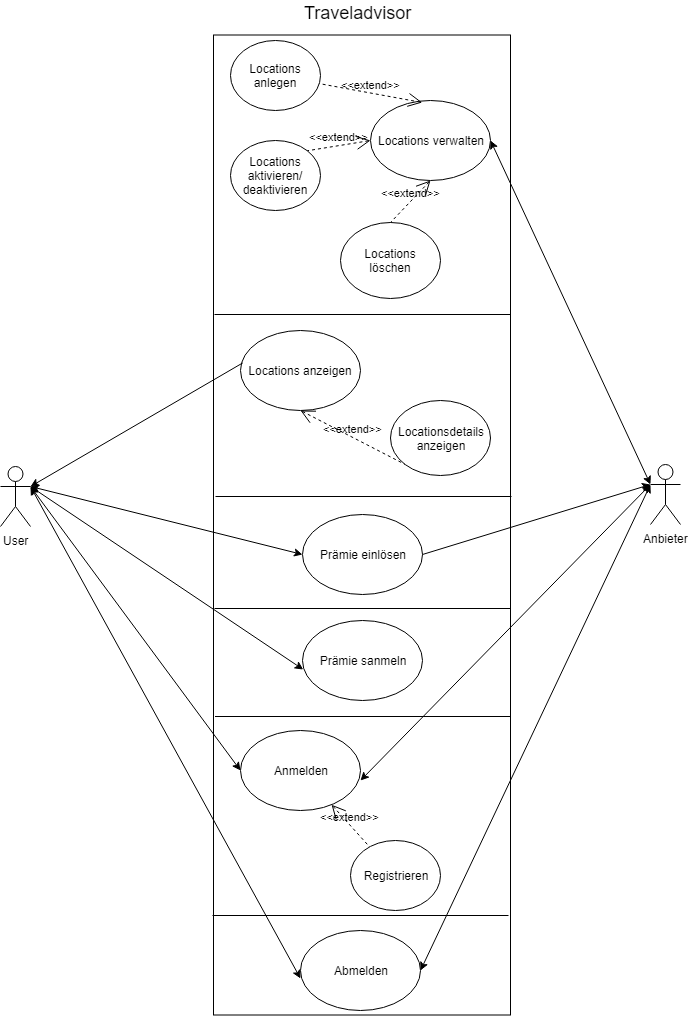

The diagram above was exported from draw.io. Its source (the exported page's mxGraphModel, read from the mxfile embedded in the PNG):
<mxGraphModel dx="1326" dy="806" grid="1" gridSize="10" guides="1" tooltips="1" connect="1" arrows="1" fold="1" page="1" pageScale="1" pageWidth="827" pageHeight="1169" background="#ffffff" math="0" shadow="0">
  <root>
    <mxCell id="0" />
    <mxCell id="1" parent="0" />
    <mxCell id="QpEYI8tWOnCYMxW4coaA-2" value="" style="rounded=0;whiteSpace=wrap;html=1;" parent="1" vertex="1">
      <mxGeometry x="263" y="94.5" width="297" height="980" as="geometry" />
    </mxCell>
    <mxCell id="QpEYI8tWOnCYMxW4coaA-7" value="" style="line;strokeWidth=1;fillColor=none;align=left;verticalAlign=middle;spacingTop=-1;spacingLeft=3;spacingRight=3;rotatable=0;labelPosition=right;points=[];portConstraint=eastwest;" parent="1" vertex="1">
      <mxGeometry x="264" y="370" width="296" height="8" as="geometry" />
    </mxCell>
    <mxCell id="QpEYI8tWOnCYMxW4coaA-8" value="Anmelden" style="ellipse;whiteSpace=wrap;html=1;" parent="1" vertex="1">
      <mxGeometry x="290" y="790" width="120" height="80" as="geometry" />
    </mxCell>
    <mxCell id="QpEYI8tWOnCYMxW4coaA-15" value="&lt;font style=&quot;font-size: 18px&quot;&gt;Traveladvisor&lt;/font&gt;" style="text;html=1;resizable=0;points=[];autosize=1;align=left;verticalAlign=top;spacingTop=-4;" parent="1" vertex="1">
      <mxGeometry x="351.5" y="60" width="120" height="20" as="geometry" />
    </mxCell>
    <mxCell id="G-2GwD5RrWazlHOoq8-n-1" value="Locations verwalten" style="ellipse;whiteSpace=wrap;html=1;" parent="1" vertex="1">
      <mxGeometry x="420" y="160" width="120" height="80" as="geometry" />
    </mxCell>
    <mxCell id="G-2GwD5RrWazlHOoq8-n-2" value="Locations anzeigen" style="ellipse;whiteSpace=wrap;html=1;" parent="1" vertex="1">
      <mxGeometry x="290" y="390" width="120" height="80" as="geometry" />
    </mxCell>
    <mxCell id="Kz5CHIx_3xOsVx_FyDvt-5" value="Registrieren" style="ellipse;whiteSpace=wrap;html=1;" parent="1" vertex="1">
      <mxGeometry x="400" y="900" width="90" height="70" as="geometry" />
    </mxCell>
    <mxCell id="Kz5CHIx_3xOsVx_FyDvt-6" value="&amp;lt;&amp;lt;extend&amp;gt;&amp;gt;" style="edgeStyle=none;html=1;startArrow=open;endArrow=none;startSize=12;verticalAlign=bottom;dashed=1;labelBackgroundColor=none;" parent="1" source="QpEYI8tWOnCYMxW4coaA-8" target="Kz5CHIx_3xOsVx_FyDvt-5" edge="1">
      <mxGeometry width="160" relative="1" as="geometry">
        <mxPoint x="530" y="200" as="sourcePoint" />
        <mxPoint x="690" y="200" as="targetPoint" />
      </mxGeometry>
    </mxCell>
    <mxCell id="ZBIEwIPb3lLygJ9sqYpz-1" value="" style="line;strokeWidth=1;fillColor=none;align=left;verticalAlign=middle;spacingTop=-1;spacingLeft=3;spacingRight=3;rotatable=0;labelPosition=right;points=[];portConstraint=eastwest;" parent="1" vertex="1">
      <mxGeometry x="262" y="971" width="296" height="8" as="geometry" />
    </mxCell>
    <mxCell id="ZBIEwIPb3lLygJ9sqYpz-2" value="Abmelden" style="ellipse;whiteSpace=wrap;html=1;" parent="1" vertex="1">
      <mxGeometry x="350" y="990" width="120" height="80" as="geometry" />
    </mxCell>
    <mxCell id="SF9SgrGdTkXivsfY488X-1" value="User" style="shape=umlActor;verticalLabelPosition=bottom;labelBackgroundColor=#ffffff;verticalAlign=top;html=1;outlineConnect=0;" parent="1" vertex="1">
      <mxGeometry x="50" y="526" width="30" height="60" as="geometry" />
    </mxCell>
    <mxCell id="SF9SgrGdTkXivsfY488X-2" value="Anbieter" style="shape=umlActor;verticalLabelPosition=bottom;labelBackgroundColor=#ffffff;verticalAlign=top;html=1;outlineConnect=0;" parent="1" vertex="1">
      <mxGeometry x="700" y="524" width="30" height="60" as="geometry" />
    </mxCell>
    <mxCell id="SF9SgrGdTkXivsfY488X-3" value="" style="endArrow=classic;startArrow=classic;html=1;entryX=0;entryY=0.5;entryDx=0;entryDy=0;exitX=1;exitY=0.3333333333333333;exitDx=0;exitDy=0;exitPerimeter=0;" parent="1" source="SF9SgrGdTkXivsfY488X-1" target="QpEYI8tWOnCYMxW4coaA-8" edge="1">
      <mxGeometry width="50" height="50" relative="1" as="geometry">
        <mxPoint x="110" y="510" as="sourcePoint" />
        <mxPoint x="180" y="260" as="targetPoint" />
      </mxGeometry>
    </mxCell>
    <mxCell id="SF9SgrGdTkXivsfY488X-4" value="" style="endArrow=classic;startArrow=classic;html=1;exitX=1;exitY=0.625;exitDx=0;exitDy=0;exitPerimeter=0;entryX=0;entryY=0.3333333333333333;entryDx=0;entryDy=0;entryPerimeter=0;" parent="1" source="QpEYI8tWOnCYMxW4coaA-8" target="SF9SgrGdTkXivsfY488X-2" edge="1">
      <mxGeometry width="50" height="50" relative="1" as="geometry">
        <mxPoint x="690" y="370" as="sourcePoint" />
        <mxPoint x="650" y="600" as="targetPoint" />
      </mxGeometry>
    </mxCell>
    <mxCell id="SF9SgrGdTkXivsfY488X-6" value="" style="endArrow=classic;startArrow=classic;html=1;entryX=0;entryY=0.6;entryDx=0;entryDy=0;entryPerimeter=0;exitX=1;exitY=0.3333333333333333;exitDx=0;exitDy=0;exitPerimeter=0;" parent="1" source="SF9SgrGdTkXivsfY488X-1" target="ZBIEwIPb3lLygJ9sqYpz-2" edge="1">
      <mxGeometry width="50" height="50" relative="1" as="geometry">
        <mxPoint x="100" y="550" as="sourcePoint" />
        <mxPoint x="354" y="283" as="targetPoint" />
      </mxGeometry>
    </mxCell>
    <mxCell id="SF9SgrGdTkXivsfY488X-7" value="" style="endArrow=classic;startArrow=classic;html=1;exitX=1;exitY=0.5;exitDx=0;exitDy=0;entryX=0;entryY=0.3333333333333333;entryDx=0;entryDy=0;entryPerimeter=0;" parent="1" source="ZBIEwIPb3lLygJ9sqYpz-2" target="SF9SgrGdTkXivsfY488X-2" edge="1">
      <mxGeometry width="50" height="50" relative="1" as="geometry">
        <mxPoint x="680" y="460" as="sourcePoint" />
        <mxPoint x="700" y="660" as="targetPoint" />
      </mxGeometry>
    </mxCell>
    <mxCell id="SF9SgrGdTkXivsfY488X-8" value="" style="endArrow=classic;startArrow=classic;html=1;exitX=1;exitY=0.5;exitDx=0;exitDy=0;entryX=0;entryY=0.3333333333333333;entryDx=0;entryDy=0;entryPerimeter=0;" parent="1" source="G-2GwD5RrWazlHOoq8-n-1" target="SF9SgrGdTkXivsfY488X-2" edge="1">
      <mxGeometry width="50" height="50" relative="1" as="geometry">
        <mxPoint x="610" y="430" as="sourcePoint" />
        <mxPoint x="680" y="510" as="targetPoint" />
      </mxGeometry>
    </mxCell>
    <mxCell id="Dvrt3xzoJQbL3XcJPPRE-1" value="Locations anlegen" style="ellipse;whiteSpace=wrap;html=1;" parent="1" vertex="1">
      <mxGeometry x="280" y="100" width="90" height="70" as="geometry" />
    </mxCell>
    <mxCell id="Dvrt3xzoJQbL3XcJPPRE-2" value="&amp;lt;&amp;lt;extend&amp;gt;&amp;gt;" style="edgeStyle=none;html=1;startArrow=open;endArrow=none;startSize=12;verticalAlign=bottom;dashed=1;labelBackgroundColor=none;exitX=0.431;exitY=0.025;exitDx=0;exitDy=0;exitPerimeter=0;" parent="1" source="G-2GwD5RrWazlHOoq8-n-1" target="Dvrt3xzoJQbL3XcJPPRE-1" edge="1">
      <mxGeometry width="160" relative="1" as="geometry">
        <mxPoint x="262.29453222747316" y="410.3895504146976" as="sourcePoint" />
        <mxPoint x="540" y="470" as="targetPoint" />
      </mxGeometry>
    </mxCell>
    <mxCell id="Dvrt3xzoJQbL3XcJPPRE-5" value="" style="line;strokeWidth=1;fillColor=none;align=left;verticalAlign=middle;spacingTop=-1;spacingLeft=3;spacingRight=3;rotatable=0;labelPosition=right;points=[];portConstraint=eastwest;" parent="1" vertex="1">
      <mxGeometry x="264" y="664" width="296" height="8" as="geometry" />
    </mxCell>
    <mxCell id="Dvrt3xzoJQbL3XcJPPRE-6" value="Locationsdetails&lt;br&gt;anzeigen" style="ellipse;whiteSpace=wrap;html=1;" parent="1" vertex="1">
      <mxGeometry x="440" y="460" width="100" height="75" as="geometry" />
    </mxCell>
    <mxCell id="Dvrt3xzoJQbL3XcJPPRE-7" value="&amp;lt;&amp;lt;extend&amp;gt;&amp;gt;" style="edgeStyle=none;html=1;startArrow=open;endArrow=none;startSize=12;verticalAlign=bottom;dashed=1;labelBackgroundColor=none;exitX=0.5;exitY=1;exitDx=0;exitDy=0;entryX=0;entryY=1;entryDx=0;entryDy=0;" parent="1" source="G-2GwD5RrWazlHOoq8-n-2" target="Dvrt3xzoJQbL3XcJPPRE-6" edge="1">
      <mxGeometry width="160" relative="1" as="geometry">
        <mxPoint x="430" y="468" as="sourcePoint" />
        <mxPoint x="368.1817728342646" y="423.64201314441334" as="targetPoint" />
      </mxGeometry>
    </mxCell>
    <mxCell id="Dvrt3xzoJQbL3XcJPPRE-8" value="" style="endArrow=classic;html=1;exitX=0.02;exitY=0.404;exitDx=0;exitDy=0;exitPerimeter=0;entryX=1;entryY=0.3333333333333333;entryDx=0;entryDy=0;entryPerimeter=0;" parent="1" source="G-2GwD5RrWazlHOoq8-n-2" target="SF9SgrGdTkXivsfY488X-1" edge="1">
      <mxGeometry width="50" height="50" relative="1" as="geometry">
        <mxPoint x="170" y="620" as="sourcePoint" />
        <mxPoint x="130" y="480" as="targetPoint" />
      </mxGeometry>
    </mxCell>
    <mxCell id="Dvrt3xzoJQbL3XcJPPRE-9" value="Locations aktivieren/&lt;br&gt;deaktivieren" style="ellipse;whiteSpace=wrap;html=1;" parent="1" vertex="1">
      <mxGeometry x="280" y="200" width="90" height="70" as="geometry" />
    </mxCell>
    <mxCell id="Dvrt3xzoJQbL3XcJPPRE-10" value="&amp;lt;&amp;lt;extend&amp;gt;&amp;gt;" style="edgeStyle=none;html=1;startArrow=open;endArrow=none;startSize=12;verticalAlign=bottom;dashed=1;labelBackgroundColor=none;exitX=0;exitY=0.5;exitDx=0;exitDy=0;entryX=1;entryY=0;entryDx=0;entryDy=0;" parent="1" source="G-2GwD5RrWazlHOoq8-n-1" target="Dvrt3xzoJQbL3XcJPPRE-9" edge="1">
      <mxGeometry width="160" relative="1" as="geometry">
        <mxPoint x="481.72" y="422" as="sourcePoint" />
        <mxPoint x="378.8730203915534" y="402.7839229726949" as="targetPoint" />
      </mxGeometry>
    </mxCell>
    <mxCell id="Dvrt3xzoJQbL3XcJPPRE-14" value="" style="line;strokeWidth=1;fillColor=none;align=left;verticalAlign=middle;spacingTop=-1;spacingLeft=3;spacingRight=3;rotatable=0;labelPosition=right;points=[];portConstraint=eastwest;" parent="1" vertex="1">
      <mxGeometry x="265" y="552" width="296" height="8" as="geometry" />
    </mxCell>
    <mxCell id="Dvrt3xzoJQbL3XcJPPRE-15" value="Locations löschen" style="ellipse;whiteSpace=wrap;html=1;" parent="1" vertex="1">
      <mxGeometry x="390" y="282" width="100" height="76" as="geometry" />
    </mxCell>
    <mxCell id="Dvrt3xzoJQbL3XcJPPRE-17" value="Prämie einlösen" style="ellipse;whiteSpace=wrap;html=1;" parent="1" vertex="1">
      <mxGeometry x="352" y="574" width="120" height="80" as="geometry" />
    </mxCell>
    <mxCell id="Dvrt3xzoJQbL3XcJPPRE-18" value="" style="endArrow=classic;startArrow=classic;html=1;exitX=0;exitY=0.5;exitDx=0;exitDy=0;entryX=1;entryY=0.3333333333333333;entryDx=0;entryDy=0;entryPerimeter=0;" parent="1" source="Dvrt3xzoJQbL3XcJPPRE-17" target="SF9SgrGdTkXivsfY488X-1" edge="1">
      <mxGeometry width="50" height="50" relative="1" as="geometry">
        <mxPoint x="20" y="760" as="sourcePoint" />
        <mxPoint x="140" y="570" as="targetPoint" />
      </mxGeometry>
    </mxCell>
    <mxCell id="Dvrt3xzoJQbL3XcJPPRE-19" value="" style="endArrow=classic;html=1;exitX=1;exitY=0.5;exitDx=0;exitDy=0;entryX=0;entryY=0.3333333333333333;entryDx=0;entryDy=0;entryPerimeter=0;" parent="1" source="Dvrt3xzoJQbL3XcJPPRE-17" target="SF9SgrGdTkXivsfY488X-2" edge="1">
      <mxGeometry width="50" height="50" relative="1" as="geometry">
        <mxPoint x="630" y="930" as="sourcePoint" />
        <mxPoint x="650" y="554" as="targetPoint" />
      </mxGeometry>
    </mxCell>
    <mxCell id="Dvrt3xzoJQbL3XcJPPRE-20" value="" style="line;strokeWidth=1;fillColor=none;align=left;verticalAlign=middle;spacingTop=-1;spacingLeft=3;spacingRight=3;rotatable=0;labelPosition=right;points=[];portConstraint=eastwest;" parent="1" vertex="1">
      <mxGeometry x="264.5" y="772" width="296" height="8" as="geometry" />
    </mxCell>
    <mxCell id="Dvrt3xzoJQbL3XcJPPRE-21" value="Prämie sanmeln" style="ellipse;whiteSpace=wrap;html=1;" parent="1" vertex="1">
      <mxGeometry x="352" y="680" width="120" height="80" as="geometry" />
    </mxCell>
    <mxCell id="Dvrt3xzoJQbL3XcJPPRE-22" value="" style="endArrow=classic;html=1;entryX=0.006;entryY=0.613;entryDx=0;entryDy=0;entryPerimeter=0;exitX=1;exitY=0.3333333333333333;exitDx=0;exitDy=0;exitPerimeter=0;" parent="1" source="SF9SgrGdTkXivsfY488X-1" target="Dvrt3xzoJQbL3XcJPPRE-21" edge="1">
      <mxGeometry width="50" height="50" relative="1" as="geometry">
        <mxPoint x="130" y="590" as="sourcePoint" />
        <mxPoint x="80" y="600" as="targetPoint" />
      </mxGeometry>
    </mxCell>
    <mxCell id="tuuzoW5FHGKgSyvtoHyJ-1" value="&amp;lt;&amp;lt;extend&amp;gt;&amp;gt;" style="edgeStyle=none;html=1;startArrow=open;endArrow=none;startSize=12;verticalAlign=bottom;dashed=1;labelBackgroundColor=none;exitX=0.5;exitY=1;exitDx=0;exitDy=0;entryX=0.5;entryY=0;entryDx=0;entryDy=0;" parent="1" source="G-2GwD5RrWazlHOoq8-n-1" target="Dvrt3xzoJQbL3XcJPPRE-15" edge="1">
      <mxGeometry width="160" relative="1" as="geometry">
        <mxPoint x="496" y="494" as="sourcePoint" />
        <mxPoint x="394" y="509" as="targetPoint" />
      </mxGeometry>
    </mxCell>
  </root>
</mxGraphModel>